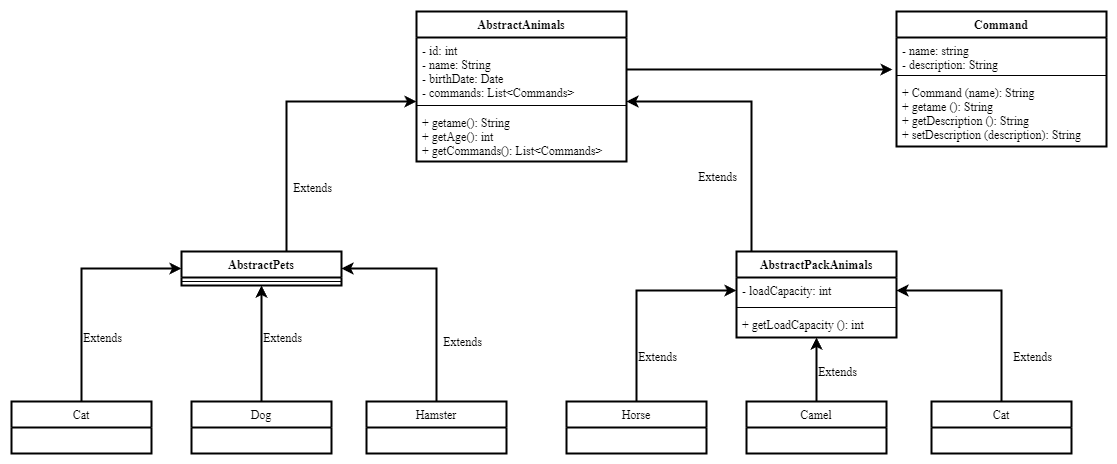

The diagram above was exported from draw.io. Its source (the exported page's mxGraphModel, read from the mxfile embedded in the PNG):
<mxGraphModel dx="1340" dy="764" grid="1" gridSize="15" guides="1" tooltips="1" connect="1" arrows="1" page="1" pageScale="1" pageWidth="1442" pageHeight="2040">
  <root>
    <mxCell id="0" />
    <mxCell id="1" parent="0" />
    <mxCell id="NnYzFtUlAJxtkcHtoB_c-15" style="edgeStyle=orthogonalEdgeStyle;rounded=0;orthogonalLoop=1;jettySize=auto;html=1;" edge="1" parent="1" source="NnYzFtUlAJxtkcHtoB_c-6" target="NnYzFtUlAJxtkcHtoB_c-3">
      <mxGeometry relative="1" as="geometry">
        <Array as="points">
          <mxPoint x="410" y="210" />
        </Array>
      </mxGeometry>
    </mxCell>
    <mxCell id="NnYzFtUlAJxtkcHtoB_c-16" value="Extends" style="edgeLabel;html=1;align=center;verticalAlign=middle;resizable=0;points=[];" vertex="1" connectable="0" parent="NnYzFtUlAJxtkcHtoB_c-15">
      <mxGeometry x="-0.3013" y="1" relative="1" as="geometry">
        <mxPoint x="26" y="34" as="offset" />
      </mxGeometry>
    </mxCell>
    <mxCell id="NnYzFtUlAJxtkcHtoB_c-2" value="AbstractAnimals" style="swimlane;fontStyle=1;align=center;verticalAlign=top;childLayout=stackLayout;horizontal=1;startSize=26;horizontalStack=0;resizeParent=1;resizeParentMax=0;resizeLast=0;collapsible=1;marginBottom=0;" vertex="1" parent="1">
      <mxGeometry x="540" y="120" width="210" height="150" as="geometry" />
    </mxCell>
    <mxCell id="NnYzFtUlAJxtkcHtoB_c-3" value="- id: int&#10;- name: String&#10;- birthDate: Date&#10;- commands: List&lt;Commands&gt;&#10;" style="text;strokeColor=none;fillColor=none;align=left;verticalAlign=top;spacingLeft=4;spacingRight=4;overflow=hidden;rotatable=0;points=[[0,0.5],[1,0.5]];portConstraint=eastwest;" vertex="1" parent="NnYzFtUlAJxtkcHtoB_c-2">
      <mxGeometry y="26" width="210" height="64" as="geometry" />
    </mxCell>
    <mxCell id="NnYzFtUlAJxtkcHtoB_c-4" value="" style="line;strokeWidth=1;fillColor=none;align=left;verticalAlign=middle;spacingTop=-1;spacingLeft=3;spacingRight=3;rotatable=0;labelPosition=right;points=[];portConstraint=eastwest;" vertex="1" parent="NnYzFtUlAJxtkcHtoB_c-2">
      <mxGeometry y="90" width="210" height="8" as="geometry" />
    </mxCell>
    <mxCell id="NnYzFtUlAJxtkcHtoB_c-5" value="+ getame(): String&#10;+ getAge(): int&#10;+ getCommands(): List&lt;Commands&gt;" style="text;strokeColor=none;fillColor=none;align=left;verticalAlign=top;spacingLeft=4;spacingRight=4;overflow=hidden;rotatable=0;points=[[0,0.5],[1,0.5]];portConstraint=eastwest;" vertex="1" parent="NnYzFtUlAJxtkcHtoB_c-2">
      <mxGeometry y="98" width="210" height="52" as="geometry" />
    </mxCell>
    <mxCell id="NnYzFtUlAJxtkcHtoB_c-6" value="AbstractPets" style="swimlane;fontStyle=1;align=center;verticalAlign=top;childLayout=stackLayout;horizontal=1;startSize=26;horizontalStack=0;resizeParent=1;resizeParentMax=0;resizeLast=0;collapsible=1;marginBottom=0;" vertex="1" parent="1">
      <mxGeometry x="305" y="360" width="160" height="34" as="geometry" />
    </mxCell>
    <mxCell id="NnYzFtUlAJxtkcHtoB_c-8" value="" style="line;strokeWidth=1;fillColor=none;align=left;verticalAlign=middle;spacingTop=-1;spacingLeft=3;spacingRight=3;rotatable=0;labelPosition=right;points=[];portConstraint=eastwest;" vertex="1" parent="NnYzFtUlAJxtkcHtoB_c-6">
      <mxGeometry y="26" width="160" height="8" as="geometry" />
    </mxCell>
    <mxCell id="NnYzFtUlAJxtkcHtoB_c-18" style="edgeStyle=orthogonalEdgeStyle;rounded=0;orthogonalLoop=1;jettySize=auto;html=1;" edge="1" parent="1" source="NnYzFtUlAJxtkcHtoB_c-10">
      <mxGeometry relative="1" as="geometry">
        <mxPoint x="750" y="210" as="targetPoint" />
        <Array as="points">
          <mxPoint x="875" y="210" />
          <mxPoint x="750" y="210" />
        </Array>
      </mxGeometry>
    </mxCell>
    <mxCell id="NnYzFtUlAJxtkcHtoB_c-10" value="AbstractPackAnimals" style="swimlane;fontStyle=1;align=center;verticalAlign=top;childLayout=stackLayout;horizontal=1;startSize=26;horizontalStack=0;resizeParent=1;resizeParentMax=0;resizeLast=0;collapsible=1;marginBottom=0;" vertex="1" parent="1">
      <mxGeometry x="860" y="360" width="160" height="86" as="geometry" />
    </mxCell>
    <mxCell id="NnYzFtUlAJxtkcHtoB_c-11" value="- loadCapacity: int" style="text;strokeColor=none;fillColor=none;align=left;verticalAlign=top;spacingLeft=4;spacingRight=4;overflow=hidden;rotatable=0;points=[[0,0.5],[1,0.5]];portConstraint=eastwest;" vertex="1" parent="NnYzFtUlAJxtkcHtoB_c-10">
      <mxGeometry y="26" width="160" height="26" as="geometry" />
    </mxCell>
    <mxCell id="NnYzFtUlAJxtkcHtoB_c-12" value="" style="line;strokeWidth=1;fillColor=none;align=left;verticalAlign=middle;spacingTop=-1;spacingLeft=3;spacingRight=3;rotatable=0;labelPosition=right;points=[];portConstraint=eastwest;" vertex="1" parent="NnYzFtUlAJxtkcHtoB_c-10">
      <mxGeometry y="52" width="160" height="8" as="geometry" />
    </mxCell>
    <mxCell id="NnYzFtUlAJxtkcHtoB_c-13" value="+ getLoadCapacity (): int" style="text;strokeColor=none;fillColor=none;align=left;verticalAlign=top;spacingLeft=4;spacingRight=4;overflow=hidden;rotatable=0;points=[[0,0.5],[1,0.5]];portConstraint=eastwest;" vertex="1" parent="NnYzFtUlAJxtkcHtoB_c-10">
      <mxGeometry y="60" width="160" height="26" as="geometry" />
    </mxCell>
    <mxCell id="NnYzFtUlAJxtkcHtoB_c-19" value="Extends" style="edgeLabel;html=1;align=center;verticalAlign=middle;resizable=0;points=[];" vertex="1" connectable="0" parent="1">
      <mxGeometry x="-0.3013" y="1" relative="1" as="geometry">
        <mxPoint x="840" y="285" as="offset" />
      </mxGeometry>
    </mxCell>
    <mxCell id="NnYzFtUlAJxtkcHtoB_c-21" value="Command" style="swimlane;fontStyle=1;align=center;verticalAlign=top;childLayout=stackLayout;horizontal=1;startSize=26;horizontalStack=0;resizeParent=1;resizeParentMax=0;resizeLast=0;collapsible=1;marginBottom=0;" vertex="1" parent="1">
      <mxGeometry x="1020" y="120" width="210" height="135" as="geometry" />
    </mxCell>
    <mxCell id="NnYzFtUlAJxtkcHtoB_c-22" value="- name: string&#10;- description: String" style="text;strokeColor=none;fillColor=none;align=left;verticalAlign=top;spacingLeft=4;spacingRight=4;overflow=hidden;rotatable=0;points=[[0,0.5],[1,0.5]];portConstraint=eastwest;" vertex="1" parent="NnYzFtUlAJxtkcHtoB_c-21">
      <mxGeometry y="26" width="210" height="34" as="geometry" />
    </mxCell>
    <mxCell id="NnYzFtUlAJxtkcHtoB_c-23" value="" style="line;strokeWidth=1;fillColor=none;align=left;verticalAlign=middle;spacingTop=-1;spacingLeft=3;spacingRight=3;rotatable=0;labelPosition=right;points=[];portConstraint=eastwest;" vertex="1" parent="NnYzFtUlAJxtkcHtoB_c-21">
      <mxGeometry y="60" width="210" height="8" as="geometry" />
    </mxCell>
    <mxCell id="NnYzFtUlAJxtkcHtoB_c-24" value="+ Command (name): String&#10;+ getame (): String&#10;+ getDescription (): String&#10;+ setDescription (description): String" style="text;strokeColor=none;fillColor=none;align=left;verticalAlign=top;spacingLeft=4;spacingRight=4;overflow=hidden;rotatable=0;points=[[0,0.5],[1,0.5]];portConstraint=eastwest;" vertex="1" parent="NnYzFtUlAJxtkcHtoB_c-21">
      <mxGeometry y="68" width="210" height="67" as="geometry" />
    </mxCell>
    <mxCell id="NnYzFtUlAJxtkcHtoB_c-25" style="edgeStyle=orthogonalEdgeStyle;rounded=0;orthogonalLoop=1;jettySize=auto;html=1;entryX=-0.019;entryY=0.941;entryDx=0;entryDy=0;entryPerimeter=0;" edge="1" parent="1" source="NnYzFtUlAJxtkcHtoB_c-3" target="NnYzFtUlAJxtkcHtoB_c-22">
      <mxGeometry relative="1" as="geometry" />
    </mxCell>
    <mxCell id="NnYzFtUlAJxtkcHtoB_c-36" style="edgeStyle=orthogonalEdgeStyle;rounded=0;orthogonalLoop=1;jettySize=auto;html=1;entryX=0;entryY=0.5;entryDx=0;entryDy=0;" edge="1" parent="1" source="NnYzFtUlAJxtkcHtoB_c-26" target="NnYzFtUlAJxtkcHtoB_c-6">
      <mxGeometry relative="1" as="geometry">
        <Array as="points">
          <mxPoint x="205" y="377" />
        </Array>
      </mxGeometry>
    </mxCell>
    <mxCell id="NnYzFtUlAJxtkcHtoB_c-26" value="Cat" style="swimlane;fontStyle=0;childLayout=stackLayout;horizontal=1;startSize=26;fillColor=none;horizontalStack=0;resizeParent=1;resizeParentMax=0;resizeLast=0;collapsible=1;marginBottom=0;" vertex="1" parent="1">
      <mxGeometry x="135" y="510" width="140" height="52" as="geometry" />
    </mxCell>
    <mxCell id="NnYzFtUlAJxtkcHtoB_c-37" style="edgeStyle=orthogonalEdgeStyle;rounded=0;orthogonalLoop=1;jettySize=auto;html=1;entryX=0.5;entryY=1;entryDx=0;entryDy=0;" edge="1" parent="1" source="NnYzFtUlAJxtkcHtoB_c-30" target="NnYzFtUlAJxtkcHtoB_c-6">
      <mxGeometry relative="1" as="geometry" />
    </mxCell>
    <mxCell id="NnYzFtUlAJxtkcHtoB_c-30" value="Dog" style="swimlane;fontStyle=0;childLayout=stackLayout;horizontal=1;startSize=26;fillColor=none;horizontalStack=0;resizeParent=1;resizeParentMax=0;resizeLast=0;collapsible=1;marginBottom=0;" vertex="1" parent="1">
      <mxGeometry x="315" y="510" width="140" height="52" as="geometry" />
    </mxCell>
    <mxCell id="NnYzFtUlAJxtkcHtoB_c-38" style="edgeStyle=orthogonalEdgeStyle;rounded=0;orthogonalLoop=1;jettySize=auto;html=1;entryX=1;entryY=0.5;entryDx=0;entryDy=0;" edge="1" parent="1" source="NnYzFtUlAJxtkcHtoB_c-31" target="NnYzFtUlAJxtkcHtoB_c-6">
      <mxGeometry relative="1" as="geometry">
        <mxPoint x="525" y="390" as="targetPoint" />
        <Array as="points">
          <mxPoint x="560" y="377" />
        </Array>
      </mxGeometry>
    </mxCell>
    <mxCell id="NnYzFtUlAJxtkcHtoB_c-31" value="Hamster" style="swimlane;fontStyle=0;childLayout=stackLayout;horizontal=1;startSize=26;fillColor=none;horizontalStack=0;resizeParent=1;resizeParentMax=0;resizeLast=0;collapsible=1;marginBottom=0;" vertex="1" parent="1">
      <mxGeometry x="490" y="510" width="140" height="52" as="geometry" />
    </mxCell>
    <mxCell id="NnYzFtUlAJxtkcHtoB_c-40" style="edgeStyle=orthogonalEdgeStyle;rounded=0;orthogonalLoop=1;jettySize=auto;html=1;entryX=0;entryY=0.5;entryDx=0;entryDy=0;" edge="1" parent="1" source="NnYzFtUlAJxtkcHtoB_c-32" target="NnYzFtUlAJxtkcHtoB_c-11">
      <mxGeometry relative="1" as="geometry" />
    </mxCell>
    <mxCell id="NnYzFtUlAJxtkcHtoB_c-32" value="Horse" style="swimlane;fontStyle=0;childLayout=stackLayout;horizontal=1;startSize=26;fillColor=none;horizontalStack=0;resizeParent=1;resizeParentMax=0;resizeLast=0;collapsible=1;marginBottom=0;" vertex="1" parent="1">
      <mxGeometry x="690" y="510" width="140" height="52" as="geometry" />
    </mxCell>
    <mxCell id="NnYzFtUlAJxtkcHtoB_c-41" style="edgeStyle=orthogonalEdgeStyle;rounded=0;orthogonalLoop=1;jettySize=auto;html=1;entryX=0.5;entryY=1;entryDx=0;entryDy=0;" edge="1" parent="1" source="NnYzFtUlAJxtkcHtoB_c-33" target="NnYzFtUlAJxtkcHtoB_c-10">
      <mxGeometry relative="1" as="geometry" />
    </mxCell>
    <mxCell id="NnYzFtUlAJxtkcHtoB_c-33" value="Camel" style="swimlane;fontStyle=0;childLayout=stackLayout;horizontal=1;startSize=26;fillColor=none;horizontalStack=0;resizeParent=1;resizeParentMax=0;resizeLast=0;collapsible=1;marginBottom=0;" vertex="1" parent="1">
      <mxGeometry x="870" y="510" width="140" height="52" as="geometry" />
    </mxCell>
    <mxCell id="NnYzFtUlAJxtkcHtoB_c-42" style="edgeStyle=orthogonalEdgeStyle;rounded=0;orthogonalLoop=1;jettySize=auto;html=1;entryX=1;entryY=0.5;entryDx=0;entryDy=0;" edge="1" parent="1" source="NnYzFtUlAJxtkcHtoB_c-34" target="NnYzFtUlAJxtkcHtoB_c-11">
      <mxGeometry relative="1" as="geometry" />
    </mxCell>
    <mxCell id="NnYzFtUlAJxtkcHtoB_c-34" value="Cat" style="swimlane;fontStyle=0;childLayout=stackLayout;horizontal=1;startSize=26;fillColor=none;horizontalStack=0;resizeParent=1;resizeParentMax=0;resizeLast=0;collapsible=1;marginBottom=0;" vertex="1" parent="1">
      <mxGeometry x="1055" y="510" width="140" height="52" as="geometry" />
    </mxCell>
    <mxCell id="NnYzFtUlAJxtkcHtoB_c-43" value="Extends" style="edgeLabel;html=1;align=center;verticalAlign=middle;resizable=0;points=[];" vertex="1" connectable="0" parent="1">
      <mxGeometry x="-0.3013" y="1" relative="1" as="geometry">
        <mxPoint x="225" y="446" as="offset" />
      </mxGeometry>
    </mxCell>
    <mxCell id="NnYzFtUlAJxtkcHtoB_c-44" value="Extends" style="edgeLabel;html=1;align=center;verticalAlign=middle;resizable=0;points=[];" vertex="1" connectable="0" parent="1">
      <mxGeometry x="-0.3013" y="1" relative="1" as="geometry">
        <mxPoint x="405" y="446" as="offset" />
      </mxGeometry>
    </mxCell>
    <mxCell id="NnYzFtUlAJxtkcHtoB_c-45" value="Extends" style="edgeLabel;html=1;align=center;verticalAlign=middle;resizable=0;points=[];" vertex="1" connectable="0" parent="1">
      <mxGeometry x="-0.3013" y="1" relative="1" as="geometry">
        <mxPoint x="585" y="450" as="offset" />
      </mxGeometry>
    </mxCell>
    <mxCell id="NnYzFtUlAJxtkcHtoB_c-46" value="Extends" style="edgeLabel;html=1;align=center;verticalAlign=middle;resizable=0;points=[];" vertex="1" connectable="0" parent="1">
      <mxGeometry x="-0.3013" y="1" relative="1" as="geometry">
        <mxPoint x="780" y="465" as="offset" />
      </mxGeometry>
    </mxCell>
    <mxCell id="NnYzFtUlAJxtkcHtoB_c-47" value="Extends" style="edgeLabel;html=1;align=center;verticalAlign=middle;resizable=0;points=[];" vertex="1" connectable="0" parent="1">
      <mxGeometry x="-0.3013" y="1" relative="1" as="geometry">
        <mxPoint x="960" y="480" as="offset" />
      </mxGeometry>
    </mxCell>
    <mxCell id="NnYzFtUlAJxtkcHtoB_c-48" value="Extends" style="edgeLabel;html=1;align=center;verticalAlign=middle;resizable=0;points=[];" vertex="1" connectable="0" parent="1">
      <mxGeometry x="-0.3013" y="1" relative="1" as="geometry">
        <mxPoint x="1155" y="465" as="offset" />
      </mxGeometry>
    </mxCell>
  </root>
</mxGraphModel>